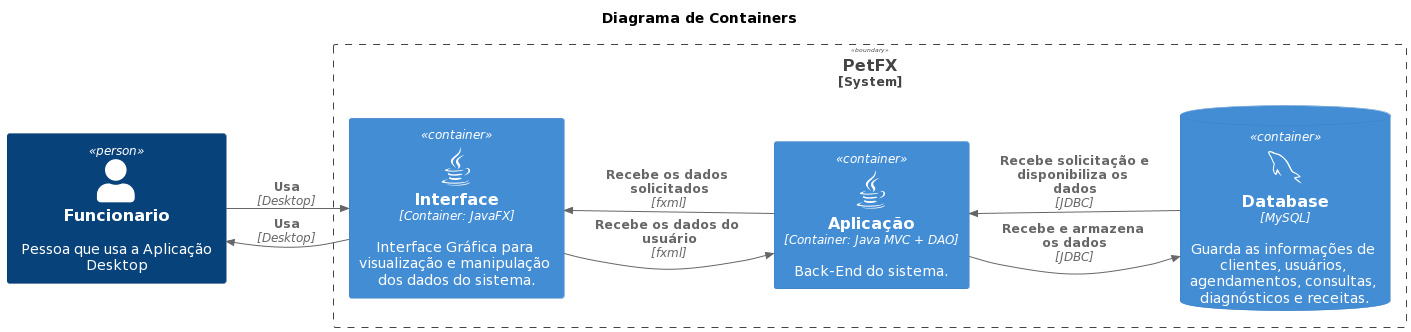

The diagram above was rendered by PlantUML. Its source (embedded in the PNG):
@startuml
!include https://raw.githubusercontent.com/plantuml-stdlib/C4-PlantUML/master/C4_Container.puml


!define DEVICONS https://raw.githubusercontent.com/tupadr3/plantuml-icon-font-sprites/master/devicons
!define FONTAWESOME https://raw.githubusercontent.com/tupadr3/plantuml-icon-font-sprites/master/font-awesome-5
!include DEVICONS/java.puml
!include DEVICONS/mysql.puml

LAYOUT_LEFT_RIGHT()

title Diagrama de Containers

Person(funcionario, "Funcionario", "Pessoa que usa a Aplicação Desktop")

System_Boundary(PetFX, "PetFX") {
    
        Container(java_fx,"Interface", "Container: JavaFX", "Interface Gráfica para visualização e manipulação dos dados do sistema.", $sprite="java")
        Container(java_mvc,"Aplicação", "Container: Java MVC + DAO", "Back-End do sistema.", $sprite="java")        
        ContainerDb(database, "Database", "MySQL", "Guarda as informações de clientes, usuários, agendamentos, consultas, diagnósticos e receitas.", $sprite="mysql")
   

    Rel(funcionario, java_fx, "Usa", "Desktop")
    Rel(java_fx, java_mvc, "Recebe os dados do usuário", "fxml")
    Rel(java_mvc,database, "Recebe e armazena os dados", "JDBC")
    Rel(java_fx,funcionario, "Usa", "Desktop")
    Rel(java_mvc,java_fx, "Recebe os dados solicitados", "fxml")
    Rel(database,java_mvc, "Recebe solicitação e disponibiliza os dados", "JDBC")
    
}
@enduml